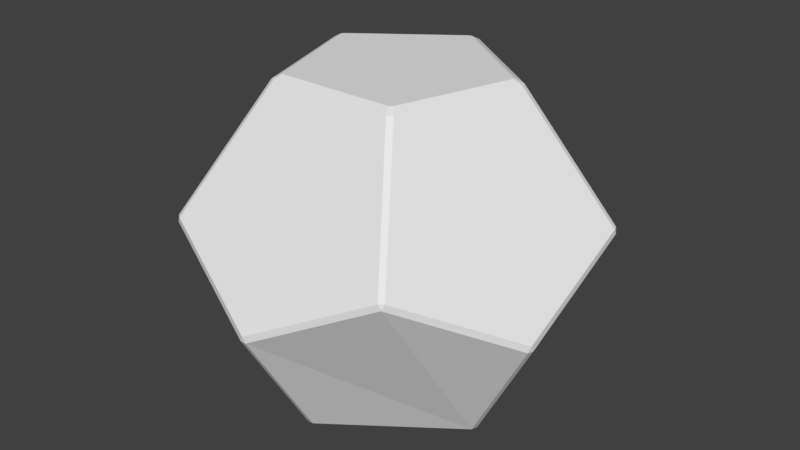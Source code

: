 # Source: d12.blend  (saved by Blender 2.79.0; exported with 4.5.12 LTS)
import bpy
from mathutils import Matrix  # noqa: F401  (used for matrix-valued properties, if any)

bpy.ops.wm.read_factory_settings(use_empty=True)
scene = bpy.context.scene
scene.name = 'Scene'

# ---- collections
col_collection_1 = bpy.data.collections.new('Collection 1'); scene.collection.children.link(col_collection_1)

# ---- world
world_world = bpy.data.worlds.new('World'); scene.world = world_world
world_world.color = (0.05088, 0.05088, 0.05088)
world_world.use_sun_shadow = False
world_world.sun_shadow_jitter_overblur = 0.0
world_world.cycles.sampling_method = 'MANUAL'

# ---- meshes
me_icosphere_002 = bpy.data.meshes.new('Icosphere.002')
me_icosphere_002.from_pydata([(-9.369e-09, 0.988, 0.08917), (-0.01339, 0.9833, 0.1064), (0.01339, 0.9833, 0.1064), (0.5386, 0.8047, -0.09731), (0.5514, 0.7993, -0.07882), (0.5603, 0.7882, -0.09731), (0.8839, 0.3173, 0.1064), (0.8922, 0.2905, 0.1064), (0.8922, 0.3053, 0.08917), (0.8932, -0.2908, -0.09731), (0.8922, -0.3053, -0.07882), (0.8849, -0.3176, -0.09731), (0.5597, -0.7873, 0.1064), (0.538, -0.8038, 0.1064), (0.5514, -0.7993, 0.08917), (0.01338, -0.9845, -0.09731), (-1.246e-08, -0.988, -0.07882), (-0.01338, -0.9845, -0.09731), (-0.538, -0.8038, 0.1064), (-0.5597, -0.7873, 0.1064), (-0.5514, -0.7993, 0.08917), (-0.8849, -0.3176, -0.09731), (-0.8922, -0.3053, -0.07882), (-0.8932, -0.2908, -0.09731), (-0.8922, 0.2905, 0.1064), (-0.8839, 0.3173, 0.1064), (-0.8922, 0.3053, 0.08917), (-0.5603, 0.7882, -0.09731), (-0.5514, 0.7993, -0.07882), (-0.5386, 0.8047, -0.09731), (0.322, 0.4787, -0.508), (0.3392, 0.5168, -0.4912), (-0.322, 0.4787, -0.508), (-0.3392, 0.5168, -0.4912), (-0.3328, 0.4705, -0.508), (-0.3619, 0.4995, -0.4912), (0.3619, 0.4995, -0.4912), (0.3328, 0.4705, -0.508), (-0.5318, -0.1746, -0.508), (-0.5716, -0.1801, -0.4912), (-0.5277, -0.1879, -0.508), (-0.5629, -0.2081, -0.4912), (0.5318, -0.1746, -0.508), (0.5716, -0.1801, -0.4912), (0.5629, -0.2081, -0.4912), (0.5277, -0.1879, -0.508), (-0.006652, -0.5866, -0.508), (-0.01401, -0.6281, -0.4912), (0.006652, -0.5866, -0.508), (0.01401, -0.6281, -0.4912), (0.006793, 0.5063, 0.5), (0.01415, 0.5497, 0.4849), (-0.01415, 0.5497, 0.4849), (-0.006793, 0.5063, 0.5), (-0.4551, 0.1633, 0.5), (-0.492, 0.184, 0.4849), (-0.5008, 0.1557, 0.4849), (-0.4593, 0.1497, 0.5), (0.2881, -0.4054, 0.5), (0.3183, -0.4359, 0.4849), (-0.2954, -0.4535, 0.4849), (-0.2771, -0.4138, 0.5), (-0.2881, -0.4054, 0.5), (-0.3183, -0.4359, 0.4849), (0.2771, -0.4138, 0.5), (0.2954, -0.4535, 0.4849), (0.4551, 0.1633, 0.5), (0.492, 0.184, 0.4849), (0.4593, 0.1497, 0.5), (0.5008, 0.1557, 0.4849)], [], [(0, 1, 2), (3, 4, 5), (6, 7, 8), (9, 10, 11), (12, 13, 14), (15, 16, 17), (18, 19, 20), (21, 22, 23), (24, 25, 26), (27, 28, 29), (3, 0, 2, 4), (55, 52, 1, 28, 25), (8, 5, 4, 6), (9, 8, 7, 10), (14, 11, 10, 12), (15, 14, 13, 16), (20, 17, 16, 18), (21, 20, 19, 22), (26, 23, 22, 24), (27, 26, 25, 28), (0, 29, 28, 1), (40, 38, 34, 32, 30, 37, 42, 45, 48, 46), (47, 49, 15, 17), (3, 31, 33, 29, 0), (35, 39, 23, 26, 27), (33, 35, 27, 29), (43, 36, 5, 8, 9), (49, 44, 11, 14, 15), (44, 43, 9, 11), (51, 67, 6, 4, 2), (39, 41, 21, 23), (41, 47, 17, 20, 21), (56, 55, 25, 24), (65, 60, 18, 16, 13), (68, 66, 50, 53, 54, 57, 62, 61, 64, 58), (59, 65, 13, 12), (60, 63, 19, 18), (69, 59, 12, 10, 7), (63, 56, 24, 22, 19), (67, 69, 7, 6), (1, 52, 51, 2), (30, 32, 33, 31), (35, 33, 32, 34), (39, 35, 34, 38), (31, 36, 37, 30), (41, 39, 38, 40), (47, 41, 40, 46), (36, 43, 42, 37), (43, 44, 45, 42), (49, 47, 46, 48), (44, 49, 48, 45), (67, 51, 50, 66), (53, 50, 51, 52), (52, 55, 54, 53), (68, 58, 59, 69), (55, 56, 57, 54), (65, 59, 58, 64), (63, 60, 61, 62), (56, 63, 62, 57), (60, 65, 64, 61), (69, 67, 66, 68), (36, 31, 3, 5)])
_uv = me_icosphere_002.uv_layers.new(name='UVMap')
_uv.uv.foreach_set('vector', [0.4777, 0.5536, 0.4788, 0.5527, 0.4788, 0.5545, 0.4671, 0.5901, 0.4683, 0.591, 0.4672, 0.5916, 0.5409, 0.52, 0.5398, 0.5213, 0.5396, 0.5198, 0.5056, 0.5418, 0.5059, 0.5434, 0.5045, 0.5432, 0.5569, 0.5827, 0.5566, 0.5812, 0.5578, 0.5821, 0.5668, 0.5457, 0.5656, 0.5448, 0.5668, 0.5439, 0.5566, 0.5084, 0.5569, 0.5069, 0.5578, 0.5075, 0.3919, 0.5492, 0.3933, 0.549, 0.393, 0.5506, 0.4273, 0.5711, 0.4284, 0.5724, 0.427, 0.5726, 0.4672, 0.5157, 0.4683, 0.5163, 0.4671, 0.5171, 0.4671, 0.5901, 0.4777, 0.5536, 0.4788, 0.5545, 0.4683, 0.591, 0.1256, 0.884, 0.1697, 0.8848, 0.1882, 0.9335, 0.1482, 0.9582, 0.1078, 0.932, 0.5396, 0.5198, 0.5514, 0.4874, 0.5528, 0.4877, 0.5409, 0.52, 0.5056, 0.5418, 0.5396, 0.5198, 0.5398, 0.5213, 0.5059, 0.5434, 0.4936, 0.5766, 0.5045, 0.5432, 0.5059, 0.5434, 0.4949, 0.5767, 0.5668, 0.5457, 0.5578, 0.5821, 0.5566, 0.5812, 0.5656, 0.5448, 0.5578, 0.5075, 0.5668, 0.5439, 0.5656, 0.5448, 0.5566, 0.5084, 0.3919, 0.5492, 0.3811, 0.5158, 0.3824, 0.5157, 0.3933, 0.549, 0.427, 0.5726, 0.393, 0.5506, 0.3933, 0.549, 0.4273, 0.5711, 0.4389, 0.605, 0.427, 0.5726, 0.4284, 0.5724, 0.4402, 0.6047, 0.4777, 0.5536, 0.4671, 0.5171, 0.4683, 0.5163, 0.4788, 0.5527, 0.9737, 0.9277, 0.9734, 0.9287, 0.9304, 0.9598, 0.9293, 0.9598, 0.8893, 0.9295, 0.8891, 0.9285, 0.9073, 0.8787, 0.9082, 0.878, 0.9595, 0.8776, 0.9603, 0.8782, 0.5963, 0.5439, 0.5963, 0.5457, 0.5668, 0.5457, 0.5668, 0.5439, 0.8669, 0.9367, 0.8209, 0.9697, 0.7764, 0.9356, 0.7961, 0.8827, 0.8524, 0.8824, 0.6416, 0.9326, 0.6007, 0.9635, 0.5573, 0.9299, 0.5697, 0.8783, 0.6222, 0.8809, 0.5055, 0.4033, 0.504, 0.4044, 0.4914, 0.3849, 0.4928, 0.3838, 0.6583, 0.9334, 0.6756, 0.8799, 0.7338, 0.8806, 0.7539, 0.9336, 0.7063, 0.9657, 0.09195, 0.8296, 0.04304, 0.795, 0.06179, 0.7401, 0.1217, 0.739, 0.1395, 0.795, 0.4907, 0.5206, 0.4918, 0.5191, 0.5056, 0.5418, 0.5045, 0.5432, 0.4002, 0.8024, 0.353, 0.8362, 0.2958, 0.7946, 0.3189, 0.7346, 0.3818, 0.7329, 0.3793, 0.5733, 0.3781, 0.5718, 0.3919, 0.5492, 0.393, 0.5506, 0.5122, 0.8758, 0.5275, 0.9275, 0.4841, 0.9581, 0.4414, 0.9268, 0.4597, 0.8759, 0.4045, 0.4478, 0.4045, 0.4498, 0.3781, 0.4506, 0.3781, 0.4487, 0.3708, 0.9592, 0.3329, 0.9324, 0.3467, 0.8801, 0.3965, 0.8827, 0.4155, 0.9288, 0.2983, 0.9242, 0.298, 0.9254, 0.2608, 0.954, 0.2597, 0.954, 0.2226, 0.9254, 0.2222, 0.9242, 0.2364, 0.8778, 0.2373, 0.8771, 0.2832, 0.8771, 0.2841, 0.8778, 0.4655, 0.4258, 0.4644, 0.4243, 0.4858, 0.4064, 0.4868, 0.4079, 0.4285, 0.4125, 0.4267, 0.4131, 0.4186, 0.3856, 0.4203, 0.3849, 0.2497, 0.7427, 0.2768, 0.7943, 0.2224, 0.8386, 0.1706, 0.7953, 0.1978, 0.7438, 0.02074, 0.8864, 0.06232, 0.8855, 0.07983, 0.9336, 0.0422, 0.9599, 0.004099, 0.9353, 0.4644, 0.4694, 0.4655, 0.4678, 0.4868, 0.4843, 0.4858, 0.4859, 0.4186, 0.5111, 0.4267, 0.483, 0.4285, 0.4836, 0.4203, 0.5116, 0.5476, 0.4058, 0.5066, 0.4058, 0.5055, 0.4033, 0.5487, 0.4033, 0.504, 0.4044, 0.5055, 0.4033, 0.5066, 0.4058, 0.5059, 0.4064, 0.4907, 0.4505, 0.504, 0.4044, 0.5059, 0.4064, 0.4932, 0.4501, 0.5487, 0.4033, 0.5502, 0.4044, 0.5483, 0.4064, 0.5476, 0.4058, 0.4912, 0.4524, 0.4907, 0.4505, 0.4932, 0.4501, 0.4934, 0.451, 0.5262, 0.4808, 0.4912, 0.4524, 0.4934, 0.451, 0.5267, 0.478, 0.5502, 0.4044, 0.5635, 0.4505, 0.561, 0.4501, 0.5483, 0.4064, 0.5635, 0.4505, 0.563, 0.4524, 0.5607, 0.451, 0.561, 0.4501, 0.528, 0.4808, 0.5262, 0.4808, 0.5267, 0.478, 0.5275, 0.478, 0.563, 0.4524, 0.528, 0.4808, 0.5275, 0.478, 0.5607, 0.451, 0.4644, 0.4694, 0.4285, 0.4836, 0.4288, 0.4806, 0.4626, 0.4674, 0.428, 0.4803, 0.4288, 0.4806, 0.4285, 0.4836, 0.4267, 0.483, 0.4267, 0.483, 0.4045, 0.4498, 0.4071, 0.4492, 0.428, 0.4803, 0.4631, 0.4666, 0.4631, 0.4272, 0.4655, 0.4258, 0.4655, 0.4678, 0.4045, 0.4498, 0.4045, 0.4478, 0.4071, 0.4482, 0.4071, 0.4492, 0.4644, 0.4243, 0.4655, 0.4258, 0.4631, 0.4272, 0.4626, 0.4265, 0.4267, 0.4131, 0.4285, 0.4125, 0.4288, 0.4154, 0.428, 0.4157, 0.4045, 0.4478, 0.4267, 0.4131, 0.428, 0.4157, 0.4071, 0.4482, 0.4285, 0.4125, 0.4644, 0.4243, 0.4626, 0.4265, 0.4288, 0.4154, 0.4655, 0.4678, 0.4644, 0.4694, 0.4626, 0.4674, 0.4631, 0.4666, 0.5502, 0.4044, 0.5487, 0.4033, 0.5614, 0.3838, 0.5628, 0.3849])
me_icosphere_002.use_remesh_preserve_volume = False
me_icosphere_002.use_remesh_preserve_attributes = False
me_icosphere_002.use_mirror_vertex_groups = False
me_icosphere_002.update()

# ---- objects
ob_icosphere_001 = bpy.data.objects.new('Icosphere.001', me_icosphere_002)

# ---- transforms, parenting, visibility, modifiers, constraints
ob_icosphere_001.location = (3.097e-08, 2.267e-09, 0.1327)
ob_icosphere_001.scale = (1.01, 0.9683, 1.481)
ob_icosphere_001.lineart.crease_threshold = 0.0

# ---- collection membership
col_collection_1.objects.link(ob_icosphere_001)

# ---- scene / render settings (as saved in the file)
scene.frame_start = 1; scene.frame_end = 250; scene.frame_set(1)
scene.render.engine = 'BLENDER_EEVEE_NEXT'
scene.render.resolution_percentage = 50
scene.render.dither_intensity = 0.0
scene.cycles.use_denoising = False
scene.cycles.samples = 128
scene.cycles.sampling_pattern = 'TABULATED_SOBOL'
scene.cycles.use_adaptive_sampling = False
scene.cycles.use_light_tree = False
scene.cycles.blur_glossy = 0.0
scene.cycles.sample_clamp_indirect = 0.0
scene.view_settings.view_transform = 'Standard'
bpy.context.view_layer.update()

# ---- added for rendering (the .blend has no active camera and no usable light): camera, sun
cam_auto = bpy.data.cameras.new('AutoCamera')
cam_auto.lens = 50.0
cam_auto.sensor_width = 36.0
cam_auto.clip_end = 1000.0
ob_auto_camera = bpy.data.objects.new('AutoCamera', cam_auto)
scene.collection.objects.link(ob_auto_camera)
ob_auto_camera.location = (2.798, -3.3576, 2.36514)
ob_auto_camera.rotation_euler = (1.09748, -7.21219e-08, 0.694738)
scene.camera = ob_auto_camera
light_auto_sun = bpy.data.lights.new('AutoSun', 'SUN')
light_auto_sun.energy = 3.0
light_auto_sun.angle = 0.0523599
ob_auto_sun = bpy.data.objects.new('AutoSun', light_auto_sun)
scene.collection.objects.link(ob_auto_sun)
ob_auto_sun.rotation_euler = (0.872665, 0.174533, 0.523599)
bpy.context.view_layer.update()
